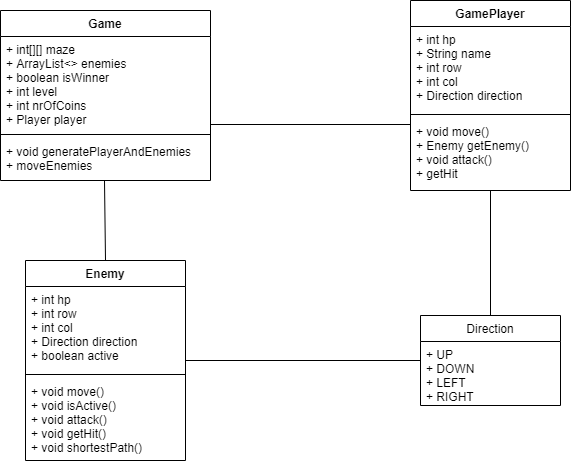

The diagram above was exported from draw.io. Its source (the exported page's mxGraphModel, read from the mxfile embedded in the PNG):
<mxGraphModel dx="1038" dy="580" grid="1" gridSize="10" guides="1" tooltips="1" connect="1" arrows="1" fold="1" page="1" pageScale="1" pageWidth="827" pageHeight="1169" math="0" shadow="0">
  <root>
    <mxCell id="0" />
    <mxCell id="1" parent="0" />
    <mxCell id="K5rmqAfy5UYvs7UWMZ0--6" value="Game" style="swimlane;fontStyle=1;align=center;verticalAlign=top;childLayout=stackLayout;horizontal=1;startSize=26;horizontalStack=0;resizeParent=1;resizeParentMax=0;resizeLast=0;collapsible=1;marginBottom=0;" vertex="1" parent="1">
      <mxGeometry x="80" y="40" width="210" height="170" as="geometry" />
    </mxCell>
    <mxCell id="K5rmqAfy5UYvs7UWMZ0--7" value="+ int[][] maze&#10;+ ArrayList&lt;&gt; enemies&#10;+ boolean isWinner&#10;+ int level&#10;+ int nrOfCoins&#10;+ Player player&#10;" style="text;strokeColor=none;fillColor=none;align=left;verticalAlign=top;spacingLeft=4;spacingRight=4;overflow=hidden;rotatable=0;points=[[0,0.5],[1,0.5]];portConstraint=eastwest;" vertex="1" parent="K5rmqAfy5UYvs7UWMZ0--6">
      <mxGeometry y="26" width="210" height="94" as="geometry" />
    </mxCell>
    <mxCell id="K5rmqAfy5UYvs7UWMZ0--8" value="" style="line;strokeWidth=1;fillColor=none;align=left;verticalAlign=middle;spacingTop=-1;spacingLeft=3;spacingRight=3;rotatable=0;labelPosition=right;points=[];portConstraint=eastwest;" vertex="1" parent="K5rmqAfy5UYvs7UWMZ0--6">
      <mxGeometry y="120" width="210" height="8" as="geometry" />
    </mxCell>
    <mxCell id="K5rmqAfy5UYvs7UWMZ0--9" value="+ void generatePlayerAndEnemies&#10;+ moveEnemies" style="text;strokeColor=none;fillColor=none;align=left;verticalAlign=top;spacingLeft=4;spacingRight=4;overflow=hidden;rotatable=0;points=[[0,0.5],[1,0.5]];portConstraint=eastwest;" vertex="1" parent="K5rmqAfy5UYvs7UWMZ0--6">
      <mxGeometry y="128" width="210" height="42" as="geometry" />
    </mxCell>
    <mxCell id="K5rmqAfy5UYvs7UWMZ0--14" value="GamePlayer" style="swimlane;fontStyle=1;align=center;verticalAlign=top;childLayout=stackLayout;horizontal=1;startSize=26;horizontalStack=0;resizeParent=1;resizeParentMax=0;resizeLast=0;collapsible=1;marginBottom=0;" vertex="1" parent="1">
      <mxGeometry x="490" y="30" width="160" height="190" as="geometry" />
    </mxCell>
    <mxCell id="K5rmqAfy5UYvs7UWMZ0--15" value="+ int hp&#10;+ String name&#10;+ int row&#10;+ int col&#10;+ Direction direction" style="text;strokeColor=none;fillColor=none;align=left;verticalAlign=top;spacingLeft=4;spacingRight=4;overflow=hidden;rotatable=0;points=[[0,0.5],[1,0.5]];portConstraint=eastwest;" vertex="1" parent="K5rmqAfy5UYvs7UWMZ0--14">
      <mxGeometry y="26" width="160" height="84" as="geometry" />
    </mxCell>
    <mxCell id="K5rmqAfy5UYvs7UWMZ0--16" value="" style="line;strokeWidth=1;fillColor=none;align=left;verticalAlign=middle;spacingTop=-1;spacingLeft=3;spacingRight=3;rotatable=0;labelPosition=right;points=[];portConstraint=eastwest;" vertex="1" parent="K5rmqAfy5UYvs7UWMZ0--14">
      <mxGeometry y="110" width="160" height="8" as="geometry" />
    </mxCell>
    <mxCell id="K5rmqAfy5UYvs7UWMZ0--17" value="+ void move()&#10;+ Enemy getEnemy()&#10;+ void attack()&#10;+ getHit&#10;" style="text;strokeColor=none;fillColor=none;align=left;verticalAlign=top;spacingLeft=4;spacingRight=4;overflow=hidden;rotatable=0;points=[[0,0.5],[1,0.5]];portConstraint=eastwest;" vertex="1" parent="K5rmqAfy5UYvs7UWMZ0--14">
      <mxGeometry y="118" width="160" height="72" as="geometry" />
    </mxCell>
    <mxCell id="K5rmqAfy5UYvs7UWMZ0--23" value="" style="line;strokeWidth=1;fillColor=none;align=left;verticalAlign=middle;spacingTop=-1;spacingLeft=3;spacingRight=3;rotatable=0;labelPosition=right;points=[];portConstraint=eastwest;" vertex="1" parent="1">
      <mxGeometry x="290" y="150" width="200" height="8" as="geometry" />
    </mxCell>
    <mxCell id="K5rmqAfy5UYvs7UWMZ0--24" value="Enemy" style="swimlane;fontStyle=1;align=center;verticalAlign=top;childLayout=stackLayout;horizontal=1;startSize=26;horizontalStack=0;resizeParent=1;resizeParentMax=0;resizeLast=0;collapsible=1;marginBottom=0;" vertex="1" parent="1">
      <mxGeometry x="105" y="290" width="160" height="200" as="geometry" />
    </mxCell>
    <mxCell id="K5rmqAfy5UYvs7UWMZ0--25" value="+ int hp&#10;+ int row&#10;+ int col&#10;+ Direction direction&#10;+ boolean active" style="text;strokeColor=none;fillColor=none;align=left;verticalAlign=top;spacingLeft=4;spacingRight=4;overflow=hidden;rotatable=0;points=[[0,0.5],[1,0.5]];portConstraint=eastwest;" vertex="1" parent="K5rmqAfy5UYvs7UWMZ0--24">
      <mxGeometry y="26" width="160" height="84" as="geometry" />
    </mxCell>
    <mxCell id="K5rmqAfy5UYvs7UWMZ0--26" value="" style="line;strokeWidth=1;fillColor=none;align=left;verticalAlign=middle;spacingTop=-1;spacingLeft=3;spacingRight=3;rotatable=0;labelPosition=right;points=[];portConstraint=eastwest;" vertex="1" parent="K5rmqAfy5UYvs7UWMZ0--24">
      <mxGeometry y="110" width="160" height="8" as="geometry" />
    </mxCell>
    <mxCell id="K5rmqAfy5UYvs7UWMZ0--27" value="+ void move()&#10;+ void isActive()&#10;+ void attack()&#10;+ void getHit()&#10;+ void shortestPath()&#10;" style="text;strokeColor=none;fillColor=none;align=left;verticalAlign=top;spacingLeft=4;spacingRight=4;overflow=hidden;rotatable=0;points=[[0,0.5],[1,0.5]];portConstraint=eastwest;" vertex="1" parent="K5rmqAfy5UYvs7UWMZ0--24">
      <mxGeometry y="118" width="160" height="82" as="geometry" />
    </mxCell>
    <mxCell id="K5rmqAfy5UYvs7UWMZ0--31" value="" style="endArrow=none;html=1;exitX=0.5;exitY=0;exitDx=0;exitDy=0;" edge="1" parent="1" source="K5rmqAfy5UYvs7UWMZ0--24">
      <mxGeometry width="50" height="50" relative="1" as="geometry">
        <mxPoint x="390" y="320" as="sourcePoint" />
        <mxPoint x="184" y="210" as="targetPoint" />
        <Array as="points" />
      </mxGeometry>
    </mxCell>
    <mxCell id="K5rmqAfy5UYvs7UWMZ0--32" value="Direction" style="swimlane;fontStyle=0;childLayout=stackLayout;horizontal=1;startSize=26;fillColor=none;horizontalStack=0;resizeParent=1;resizeParentMax=0;resizeLast=0;collapsible=1;marginBottom=0;" vertex="1" parent="1">
      <mxGeometry x="500" y="345" width="140" height="90" as="geometry" />
    </mxCell>
    <mxCell id="K5rmqAfy5UYvs7UWMZ0--33" value="+ UP&#10;+ DOWN&#10;+ LEFT&#10;+ RIGHT" style="text;strokeColor=none;fillColor=none;align=left;verticalAlign=top;spacingLeft=4;spacingRight=4;overflow=hidden;rotatable=0;points=[[0,0.5],[1,0.5]];portConstraint=eastwest;" vertex="1" parent="K5rmqAfy5UYvs7UWMZ0--32">
      <mxGeometry y="26" width="140" height="64" as="geometry" />
    </mxCell>
    <mxCell id="K5rmqAfy5UYvs7UWMZ0--36" value="" style="line;strokeWidth=1;fillColor=none;align=left;verticalAlign=middle;spacingTop=-1;spacingLeft=3;spacingRight=3;rotatable=0;labelPosition=right;points=[];portConstraint=eastwest;" vertex="1" parent="1">
      <mxGeometry x="265" y="386" width="235" height="8" as="geometry" />
    </mxCell>
    <mxCell id="K5rmqAfy5UYvs7UWMZ0--37" value="" style="endArrow=none;html=1;exitX=0.5;exitY=0;exitDx=0;exitDy=0;" edge="1" parent="1" source="K5rmqAfy5UYvs7UWMZ0--32" target="K5rmqAfy5UYvs7UWMZ0--17">
      <mxGeometry width="50" height="50" relative="1" as="geometry">
        <mxPoint x="390" y="320" as="sourcePoint" />
        <mxPoint x="440" y="270" as="targetPoint" />
      </mxGeometry>
    </mxCell>
  </root>
</mxGraphModel>